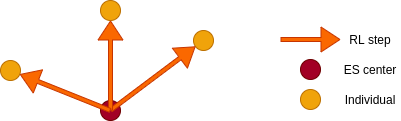

The diagram above was exported from draw.io. Its source (the exported page's mxGraphModel, read from the mxfile embedded in the PNG):
<mxGraphModel dx="570" dy="384" grid="1" gridSize="10" guides="1" tooltips="1" connect="1" arrows="1" fold="1" page="1" pageScale="1" pageWidth="827" pageHeight="1169" math="0" shadow="0">
  <root>
    <mxCell id="0" />
    <mxCell id="1" parent="0" />
    <mxCell id="13" value="" style="group" parent="1" vertex="1" connectable="0">
      <mxGeometry x="490" y="360" width="120" height="90" as="geometry" />
    </mxCell>
    <mxCell id="7" value="" style="ellipse;whiteSpace=wrap;html=1;aspect=fixed;fillColor=#a20025;fontColor=#ffffff;strokeColor=#6F0000;" parent="13" vertex="1">
      <mxGeometry x="20" y="35" width="20" height="20" as="geometry" />
    </mxCell>
    <mxCell id="3" value="" style="shape=flexArrow;endArrow=block;html=1;fillColor=#fa6800;strokeColor=#C73500;width=4;strokeWidth=1;sketch=0;rounded=0;shadow=0;" parent="13" edge="1">
      <mxGeometry width="50" height="50" relative="1" as="geometry">
        <mxPoint y="15" as="sourcePoint" />
        <mxPoint x="60" y="15" as="targetPoint" />
      </mxGeometry>
    </mxCell>
    <mxCell id="6" value="RL step" style="text;html=1;strokeColor=none;fillColor=none;align=center;verticalAlign=middle;whiteSpace=wrap;rounded=0;sketch=0;shadow=0;" parent="13" vertex="1">
      <mxGeometry x="60" width="60" height="30" as="geometry" />
    </mxCell>
    <mxCell id="8" value="ES center" style="text;html=1;strokeColor=none;fillColor=none;align=center;verticalAlign=middle;whiteSpace=wrap;rounded=0;sketch=0;shadow=0;" parent="13" vertex="1">
      <mxGeometry x="60" y="30" width="60" height="30" as="geometry" />
    </mxCell>
    <mxCell id="9" value="" style="ellipse;whiteSpace=wrap;html=1;aspect=fixed;fillColor=#f0a30a;fontColor=#000000;strokeColor=#BD7000;" parent="13" vertex="1">
      <mxGeometry x="20" y="65" width="20" height="20" as="geometry" />
    </mxCell>
    <mxCell id="10" value="Individual" style="text;html=1;strokeColor=none;fillColor=none;align=center;verticalAlign=middle;whiteSpace=wrap;rounded=0;sketch=0;shadow=0;" parent="13" vertex="1">
      <mxGeometry x="60" y="60" width="60" height="30" as="geometry" />
    </mxCell>
    <mxCell id="19" value="" style="group" parent="1" vertex="1" connectable="0">
      <mxGeometry x="210" y="336" width="213" height="120" as="geometry" />
    </mxCell>
    <mxCell id="11" value="" style="ellipse;whiteSpace=wrap;html=1;aspect=fixed;fillColor=#a20025;fontColor=#ffffff;strokeColor=#6F0000;" parent="19" vertex="1">
      <mxGeometry x="100" y="100" width="20" height="20" as="geometry" />
    </mxCell>
    <mxCell id="12" value="" style="ellipse;whiteSpace=wrap;html=1;aspect=fixed;fillColor=#f0a30a;fontColor=#000000;strokeColor=#BD7000;" parent="19" vertex="1">
      <mxGeometry x="100" width="20" height="20" as="geometry" />
    </mxCell>
    <mxCell id="14" value="" style="ellipse;whiteSpace=wrap;html=1;aspect=fixed;fillColor=#f0a30a;fontColor=#000000;strokeColor=#BD7000;" parent="19" vertex="1">
      <mxGeometry x="193" y="30" width="20" height="20" as="geometry" />
    </mxCell>
    <mxCell id="15" value="" style="ellipse;whiteSpace=wrap;html=1;aspect=fixed;fillColor=#f0a30a;fontColor=#000000;strokeColor=#BD7000;" parent="19" vertex="1">
      <mxGeometry y="60" width="20" height="20" as="geometry" />
    </mxCell>
    <mxCell id="16" value="" style="shape=flexArrow;endArrow=block;html=1;fillColor=#fa6800;strokeColor=#C73500;width=4;strokeWidth=1;sketch=0;rounded=0;shadow=0;" parent="19" target="14" edge="1">
      <mxGeometry width="50" height="50" relative="1" as="geometry">
        <mxPoint x="110" y="109.75999999999999" as="sourcePoint" />
        <mxPoint x="170" y="109.75999999999999" as="targetPoint" />
      </mxGeometry>
    </mxCell>
    <mxCell id="17" value="" style="shape=flexArrow;endArrow=block;html=1;fillColor=#fa6800;strokeColor=#C73500;width=4;strokeWidth=1;sketch=0;rounded=0;shadow=0;" parent="19" target="12" edge="1">
      <mxGeometry width="50" height="50" relative="1" as="geometry">
        <mxPoint x="110" y="110" as="sourcePoint" />
        <mxPoint x="204.99507658956145" y="55.993429835507754" as="targetPoint" />
      </mxGeometry>
    </mxCell>
    <mxCell id="18" value="" style="shape=flexArrow;endArrow=block;html=1;fillColor=#fa6800;strokeColor=#C73500;width=4;strokeWidth=1;sketch=0;rounded=0;shadow=0;" parent="19" target="15" edge="1">
      <mxGeometry width="50" height="50" relative="1" as="geometry">
        <mxPoint x="110" y="110" as="sourcePoint" />
        <mxPoint x="214.99507658956145" y="65.99342983550775" as="targetPoint" />
      </mxGeometry>
    </mxCell>
  </root>
</mxGraphModel>